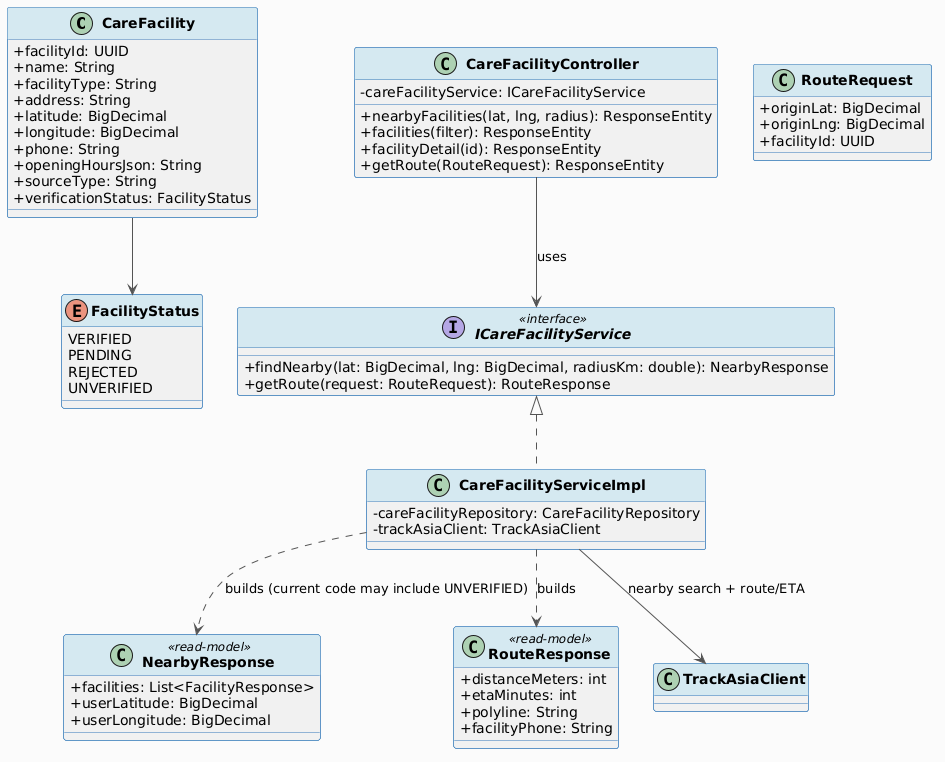

The diagram above was rendered by PlantUML. Its source (embedded in the PNG):
@startuml
skinparam classAttributeIconSize 0
skinparam classFontStyle bold
skinparam backgroundColor #FAFAFA
skinparam ArrowColor #555555
skinparam ClassBorderColor #2E75B6
skinparam ClassHeaderBackgroundColor #D5E8F0

class CareFacility {
  + facilityId: UUID
  + name: String
  + facilityType: String
  + address: String
  + latitude: BigDecimal
  + longitude: BigDecimal
  + phone: String
  + openingHoursJson: String
  + sourceType: String
  + verificationStatus: FacilityStatus
}

enum FacilityStatus {
  VERIFIED
  PENDING
  REJECTED
  UNVERIFIED
}

class NearbyResponse <<read-model>> {
  + facilities: List<FacilityResponse>
  + userLatitude: BigDecimal
  + userLongitude: BigDecimal
}

class RouteRequest {
  + originLat: BigDecimal
  + originLng: BigDecimal
  + facilityId: UUID
}

class RouteResponse <<read-model>> {
  + distanceMeters: int
  + etaMinutes: int
  + polyline: String
  + facilityPhone: String
}

class CareFacilityController {
  - careFacilityService: ICareFacilityService
  + nearbyFacilities(lat, lng, radius): ResponseEntity
  + facilities(filter): ResponseEntity
  + facilityDetail(id): ResponseEntity
  + getRoute(RouteRequest): ResponseEntity
}

interface ICareFacilityService <<interface>> {
  + findNearby(lat: BigDecimal, lng: BigDecimal, radiusKm: double): NearbyResponse
  + getRoute(request: RouteRequest): RouteResponse
}

class CareFacilityServiceImpl implements ICareFacilityService {
  - careFacilityRepository: CareFacilityRepository
  - trackAsiaClient: TrackAsiaClient
}

CareFacility --> FacilityStatus
CareFacilityController --> ICareFacilityService : uses
CareFacilityServiceImpl ..> NearbyResponse : builds (current code may include UNVERIFIED)
CareFacilityServiceImpl --> TrackAsiaClient : nearby search + route/ETA
CareFacilityServiceImpl ..> RouteResponse : builds
@enduml